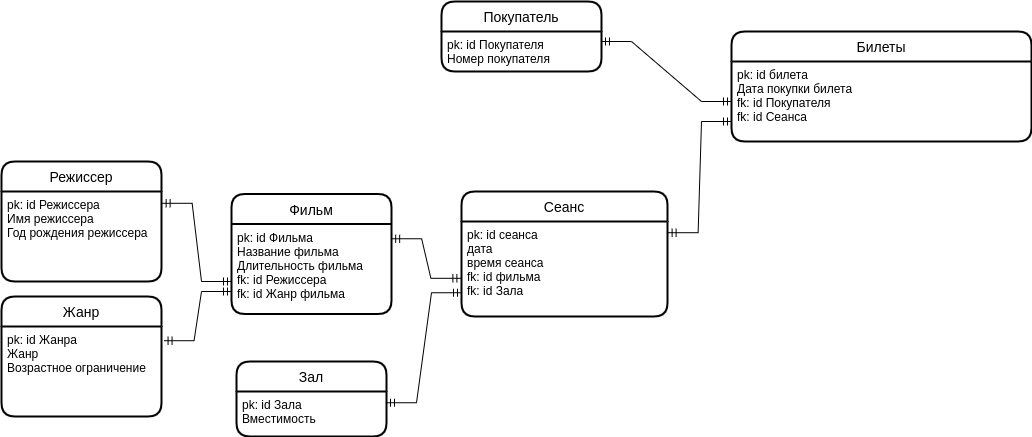

The diagram above was exported from draw.io. Its source (the exported page's mxGraphModel, read from the mxfile embedded in the PNG):
<mxGraphModel dx="1865" dy="583" grid="1" gridSize="10" guides="1" tooltips="1" connect="1" arrows="1" fold="1" page="1" pageScale="1" pageWidth="827" pageHeight="1169" math="0" shadow="0">
  <root>
    <mxCell id="0" />
    <mxCell id="1" parent="0" />
    <mxCell id="2aLmd8GCqOOt_sI3Mqwd-1" value="Билеты" style="swimlane;childLayout=stackLayout;horizontal=1;startSize=30;horizontalStack=0;rounded=1;fontSize=14;fontStyle=0;strokeWidth=2;resizeParent=0;resizeLast=1;shadow=0;dashed=0;align=center;" vertex="1" parent="1">
      <mxGeometry x="120" y="200" width="300" height="110" as="geometry" />
    </mxCell>
    <mxCell id="2aLmd8GCqOOt_sI3Mqwd-2" value="pk: id билета&#10;Дата покупки билета&#10;fk: id Покупателя&#10;fk: id Сеанса " style="align=left;strokeColor=none;fillColor=none;spacingLeft=4;fontSize=12;verticalAlign=top;resizable=0;rotatable=0;part=1;" vertex="1" parent="2aLmd8GCqOOt_sI3Mqwd-1">
      <mxGeometry y="30" width="300" height="80" as="geometry" />
    </mxCell>
    <mxCell id="2aLmd8GCqOOt_sI3Mqwd-3" value="Режиссер" style="swimlane;childLayout=stackLayout;horizontal=1;startSize=30;horizontalStack=0;rounded=1;fontSize=14;fontStyle=0;strokeWidth=2;resizeParent=0;resizeLast=1;shadow=0;dashed=0;align=center;" vertex="1" parent="1">
      <mxGeometry x="-610" y="330" width="160" height="120" as="geometry" />
    </mxCell>
    <mxCell id="2aLmd8GCqOOt_sI3Mqwd-4" value="pk: id Режиссера&#10;Имя режиссера&#10;Год рождения режиссера&#10;" style="align=left;strokeColor=none;fillColor=none;spacingLeft=4;fontSize=12;verticalAlign=top;resizable=0;rotatable=0;part=1;" vertex="1" parent="2aLmd8GCqOOt_sI3Mqwd-3">
      <mxGeometry y="30" width="160" height="90" as="geometry" />
    </mxCell>
    <mxCell id="2aLmd8GCqOOt_sI3Mqwd-5" value="Фильм" style="swimlane;childLayout=stackLayout;horizontal=1;startSize=30;horizontalStack=0;rounded=1;fontSize=14;fontStyle=0;strokeWidth=2;resizeParent=0;resizeLast=1;shadow=0;dashed=0;align=center;" vertex="1" parent="1">
      <mxGeometry x="-380" y="362.5" width="160" height="120" as="geometry" />
    </mxCell>
    <mxCell id="2aLmd8GCqOOt_sI3Mqwd-6" value="pk: id Фильма&#10;Название фильма&#10;Длительность фильма&#10;fk: id Режиссера&#10;fk: id Жанр фильма&#10;" style="align=left;strokeColor=none;fillColor=none;spacingLeft=4;fontSize=12;verticalAlign=top;resizable=0;rotatable=0;part=1;" vertex="1" parent="2aLmd8GCqOOt_sI3Mqwd-5">
      <mxGeometry y="30" width="160" height="90" as="geometry" />
    </mxCell>
    <mxCell id="2aLmd8GCqOOt_sI3Mqwd-7" value="Жанр" style="swimlane;childLayout=stackLayout;horizontal=1;startSize=30;horizontalStack=0;rounded=1;fontSize=14;fontStyle=0;strokeWidth=2;resizeParent=0;resizeLast=1;shadow=0;dashed=0;align=center;" vertex="1" parent="1">
      <mxGeometry x="-610" y="465" width="160" height="120" as="geometry" />
    </mxCell>
    <mxCell id="2aLmd8GCqOOt_sI3Mqwd-8" value="pk: id Жанра&#10;Жанр&#10;Возрастное ограничение" style="align=left;strokeColor=none;fillColor=none;spacingLeft=4;fontSize=12;verticalAlign=top;resizable=0;rotatable=0;part=1;" vertex="1" parent="2aLmd8GCqOOt_sI3Mqwd-7">
      <mxGeometry y="30" width="160" height="90" as="geometry" />
    </mxCell>
    <mxCell id="2aLmd8GCqOOt_sI3Mqwd-9" value="Покупатель" style="swimlane;childLayout=stackLayout;horizontal=1;startSize=30;horizontalStack=0;rounded=1;fontSize=14;fontStyle=0;strokeWidth=2;resizeParent=0;resizeLast=1;shadow=0;dashed=0;align=center;" vertex="1" parent="1">
      <mxGeometry x="-170" y="170" width="160" height="70" as="geometry" />
    </mxCell>
    <mxCell id="2aLmd8GCqOOt_sI3Mqwd-10" value="pk: id Покупателя&#10;Номер покупателя" style="align=left;strokeColor=none;fillColor=none;spacingLeft=4;fontSize=12;verticalAlign=top;resizable=0;rotatable=0;part=1;" vertex="1" parent="2aLmd8GCqOOt_sI3Mqwd-9">
      <mxGeometry y="30" width="160" height="40" as="geometry" />
    </mxCell>
    <mxCell id="2aLmd8GCqOOt_sI3Mqwd-12" value="Сеанс" style="swimlane;childLayout=stackLayout;horizontal=1;startSize=30;horizontalStack=0;rounded=1;fontSize=14;fontStyle=0;strokeWidth=2;resizeParent=0;resizeLast=1;shadow=0;dashed=0;align=center;" vertex="1" parent="1">
      <mxGeometry x="-150" y="360" width="206" height="125" as="geometry" />
    </mxCell>
    <mxCell id="2aLmd8GCqOOt_sI3Mqwd-13" value="pk: id сеанса&#10;дата&#10;время сеанса&#10;fk: id фильма&#10;fk: id Зала" style="align=left;strokeColor=none;fillColor=none;spacingLeft=4;fontSize=12;verticalAlign=top;resizable=0;rotatable=0;part=1;" vertex="1" parent="2aLmd8GCqOOt_sI3Mqwd-12">
      <mxGeometry y="30" width="206" height="95" as="geometry" />
    </mxCell>
    <mxCell id="2aLmd8GCqOOt_sI3Mqwd-14" value="Зал" style="swimlane;childLayout=stackLayout;horizontal=1;startSize=30;horizontalStack=0;rounded=1;fontSize=14;fontStyle=0;strokeWidth=2;resizeParent=0;resizeLast=1;shadow=0;dashed=0;align=center;" vertex="1" parent="1">
      <mxGeometry x="-375" y="530" width="150" height="75" as="geometry" />
    </mxCell>
    <mxCell id="2aLmd8GCqOOt_sI3Mqwd-15" value="pk: id Зала&#10;Вместимость" style="align=left;strokeColor=none;fillColor=none;spacingLeft=4;fontSize=12;verticalAlign=top;resizable=0;rotatable=0;part=1;" vertex="1" parent="2aLmd8GCqOOt_sI3Mqwd-14">
      <mxGeometry y="30" width="150" height="45" as="geometry" />
    </mxCell>
    <mxCell id="2aLmd8GCqOOt_sI3Mqwd-17" value="" style="edgeStyle=entityRelationEdgeStyle;fontSize=12;html=1;endArrow=ERmandOne;startArrow=ERmandOne;rounded=0;exitX=0;exitY=0.75;exitDx=0;exitDy=0;entryX=1.003;entryY=0.118;entryDx=0;entryDy=0;entryPerimeter=0;" edge="1" parent="1" source="2aLmd8GCqOOt_sI3Mqwd-2" target="2aLmd8GCqOOt_sI3Mqwd-13">
      <mxGeometry width="100" height="100" relative="1" as="geometry">
        <mxPoint x="290" y="300" as="sourcePoint" />
        <mxPoint x="390" y="200" as="targetPoint" />
      </mxGeometry>
    </mxCell>
    <mxCell id="2aLmd8GCqOOt_sI3Mqwd-19" value="" style="edgeStyle=entityRelationEdgeStyle;fontSize=12;html=1;endArrow=ERmandOne;startArrow=ERmandOne;rounded=0;exitX=0;exitY=0.5;exitDx=0;exitDy=0;entryX=1;entryY=0.25;entryDx=0;entryDy=0;" edge="1" parent="1" source="2aLmd8GCqOOt_sI3Mqwd-2" target="2aLmd8GCqOOt_sI3Mqwd-10">
      <mxGeometry width="100" height="100" relative="1" as="geometry">
        <mxPoint x="210" y="350" as="sourcePoint" />
        <mxPoint x="310" y="250" as="targetPoint" />
      </mxGeometry>
    </mxCell>
    <mxCell id="2aLmd8GCqOOt_sI3Mqwd-20" value="" style="edgeStyle=entityRelationEdgeStyle;fontSize=12;html=1;endArrow=ERmandOne;startArrow=ERmandOne;rounded=0;exitX=1.001;exitY=0.164;exitDx=0;exitDy=0;exitPerimeter=0;entryX=-0.003;entryY=0.598;entryDx=0;entryDy=0;entryPerimeter=0;" edge="1" parent="1" source="2aLmd8GCqOOt_sI3Mqwd-6" target="2aLmd8GCqOOt_sI3Mqwd-13">
      <mxGeometry width="100" height="100" relative="1" as="geometry">
        <mxPoint x="-520" y="570" as="sourcePoint" />
        <mxPoint x="-420" y="470" as="targetPoint" />
      </mxGeometry>
    </mxCell>
    <mxCell id="2aLmd8GCqOOt_sI3Mqwd-21" value="" style="edgeStyle=entityRelationEdgeStyle;fontSize=12;html=1;endArrow=ERmandOne;startArrow=ERmandOne;rounded=0;exitX=1.004;exitY=0.131;exitDx=0;exitDy=0;exitPerimeter=0;" edge="1" parent="1" source="2aLmd8GCqOOt_sI3Mqwd-4">
      <mxGeometry width="100" height="100" relative="1" as="geometry">
        <mxPoint x="-310" y="660" as="sourcePoint" />
        <mxPoint x="-380" y="450" as="targetPoint" />
      </mxGeometry>
    </mxCell>
    <mxCell id="2aLmd8GCqOOt_sI3Mqwd-22" value="" style="edgeStyle=entityRelationEdgeStyle;fontSize=12;html=1;endArrow=ERmandOne;startArrow=ERmandOne;rounded=0;entryX=0;entryY=0.75;entryDx=0;entryDy=0;exitX=1.016;exitY=0.158;exitDx=0;exitDy=0;exitPerimeter=0;" edge="1" parent="1" source="2aLmd8GCqOOt_sI3Mqwd-8" target="2aLmd8GCqOOt_sI3Mqwd-6">
      <mxGeometry width="100" height="100" relative="1" as="geometry">
        <mxPoint x="-450" y="720" as="sourcePoint" />
        <mxPoint x="-350" y="620" as="targetPoint" />
      </mxGeometry>
    </mxCell>
    <mxCell id="2aLmd8GCqOOt_sI3Mqwd-23" value="" style="edgeStyle=entityRelationEdgeStyle;fontSize=12;html=1;endArrow=ERmandOne;startArrow=ERmandOne;rounded=0;exitX=1;exitY=0.25;exitDx=0;exitDy=0;entryX=0;entryY=0.75;entryDx=0;entryDy=0;" edge="1" parent="1" source="2aLmd8GCqOOt_sI3Mqwd-15" target="2aLmd8GCqOOt_sI3Mqwd-13">
      <mxGeometry width="100" height="100" relative="1" as="geometry">
        <mxPoint x="-140" y="720" as="sourcePoint" />
        <mxPoint x="-40" y="620" as="targetPoint" />
      </mxGeometry>
    </mxCell>
  </root>
</mxGraphModel>